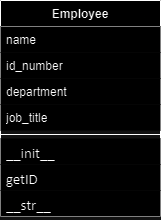

The diagram above was exported from draw.io. Its source (the exported page's mxGraphModel, read from the mxfile embedded in the PNG):
<mxGraphModel dx="1434" dy="832" grid="1" gridSize="10" guides="1" tooltips="1" connect="1" arrows="1" fold="1" page="1" pageScale="1" pageWidth="850" pageHeight="1100" math="0" shadow="0">
  <root>
    <mxCell id="0" />
    <mxCell id="1" parent="0" />
    <mxCell id="26u7MLQulNu3hZ0tUnxd-3" value="Employee" style="swimlane;fontStyle=1;align=center;verticalAlign=top;childLayout=stackLayout;horizontal=1;startSize=26;horizontalStack=0;resizeParent=1;resizeParentMax=0;resizeLast=0;collapsible=1;marginBottom=0;whiteSpace=wrap;html=1;" vertex="1" parent="1">
      <mxGeometry x="345" y="80" width="160" height="216" as="geometry">
        <mxRectangle x="340" y="380" width="100" height="30" as="alternateBounds" />
      </mxGeometry>
    </mxCell>
    <mxCell id="26u7MLQulNu3hZ0tUnxd-7" value="name&lt;br&gt;" style="text;strokeColor=none;fillColor=default;align=left;verticalAlign=top;spacingLeft=4;spacingRight=4;overflow=hidden;rotatable=0;points=[[0,0.5],[1,0.5]];portConstraint=eastwest;whiteSpace=wrap;html=1;" vertex="1" parent="26u7MLQulNu3hZ0tUnxd-3">
      <mxGeometry y="26" width="160" height="26" as="geometry" />
    </mxCell>
    <mxCell id="26u7MLQulNu3hZ0tUnxd-8" value="id_number" style="text;strokeColor=none;fillColor=default;align=left;verticalAlign=top;spacingLeft=4;spacingRight=4;overflow=hidden;rotatable=0;points=[[0,0.5],[1,0.5]];portConstraint=eastwest;whiteSpace=wrap;html=1;" vertex="1" parent="26u7MLQulNu3hZ0tUnxd-3">
      <mxGeometry y="52" width="160" height="26" as="geometry" />
    </mxCell>
    <mxCell id="26u7MLQulNu3hZ0tUnxd-9" value="department" style="text;strokeColor=none;fillColor=default;align=left;verticalAlign=top;spacingLeft=4;spacingRight=4;overflow=hidden;rotatable=0;points=[[0,0.5],[1,0.5]];portConstraint=eastwest;whiteSpace=wrap;html=1;" vertex="1" parent="26u7MLQulNu3hZ0tUnxd-3">
      <mxGeometry y="78" width="160" height="26" as="geometry" />
    </mxCell>
    <mxCell id="26u7MLQulNu3hZ0tUnxd-4" value="job_title" style="text;strokeColor=none;fillColor=default;align=left;verticalAlign=top;spacingLeft=4;spacingRight=4;overflow=hidden;rotatable=0;points=[[0,0.5],[1,0.5]];portConstraint=eastwest;whiteSpace=wrap;html=1;" vertex="1" parent="26u7MLQulNu3hZ0tUnxd-3">
      <mxGeometry y="104" width="160" height="26" as="geometry" />
    </mxCell>
    <mxCell id="26u7MLQulNu3hZ0tUnxd-5" value="" style="line;strokeWidth=1;fillColor=none;align=left;verticalAlign=middle;spacingTop=-1;spacingLeft=3;spacingRight=3;rotatable=0;labelPosition=right;points=[];portConstraint=eastwest;strokeColor=inherit;" vertex="1" parent="26u7MLQulNu3hZ0tUnxd-3">
      <mxGeometry y="130" width="160" height="8" as="geometry" />
    </mxCell>
    <mxCell id="26u7MLQulNu3hZ0tUnxd-10" value="&lt;p style=&quot;line-height:1.2;margin-top:0pt;margin-bottom:0pt;&quot; dir=&quot;ltr&quot;&gt;&lt;/p&gt;&lt;div&gt;&lt;/div&gt;&lt;span style=&quot;font-size: 11pt; font-family: Calibri, sans-serif; background-color: transparent; font-variant-numeric: normal; font-variant-east-asian: normal; font-variant-alternates: normal; font-variant-position: normal; vertical-align: baseline;&quot;&gt;__init__&lt;/span&gt;&lt;p&gt;&lt;/p&gt;&lt;span id=&quot;docs-internal-guid-23525e4b-7fff-c7a3-ce2f-ec27c077340f&quot;&gt;&lt;/span&gt;" style="text;strokeColor=none;fillColor=default;align=left;verticalAlign=top;spacingLeft=4;spacingRight=4;overflow=hidden;rotatable=0;points=[[0,0.5],[1,0.5]];portConstraint=eastwest;whiteSpace=wrap;html=1;" vertex="1" parent="26u7MLQulNu3hZ0tUnxd-3">
      <mxGeometry y="138" width="160" height="26" as="geometry" />
    </mxCell>
    <mxCell id="26u7MLQulNu3hZ0tUnxd-11" value="&lt;p style=&quot;line-height:1.2;margin-top:0pt;margin-bottom:0pt;&quot; dir=&quot;ltr&quot;&gt;&lt;/p&gt;&lt;div&gt;&lt;/div&gt;&lt;p style=&quot;line-height:1.2;margin-top:0pt;margin-bottom:0pt;&quot; dir=&quot;ltr&quot;&gt;&lt;/p&gt;&lt;p style=&quot;line-height:1.2;margin-top:0pt;margin-bottom:0pt;&quot; dir=&quot;ltr&quot;&gt;&lt;/p&gt;&lt;div&gt;&lt;/div&gt;&lt;span style=&quot;font-size: 11pt; font-family: Calibri, sans-serif; background-color: transparent; font-variant-numeric: normal; font-variant-east-asian: normal; font-variant-alternates: normal; font-variant-position: normal; vertical-align: baseline;&quot;&gt;getID&lt;/span&gt;&lt;p&gt;&lt;/p&gt;&lt;span id=&quot;docs-internal-guid-efc0058a-7fff-005a-d0dc-77f249e31955&quot;&gt;&lt;/span&gt;&lt;span id=&quot;docs-internal-guid-23525e4b-7fff-c7a3-ce2f-ec27c077340f&quot;&gt;&lt;/span&gt;" style="text;strokeColor=none;fillColor=default;align=left;verticalAlign=top;spacingLeft=4;spacingRight=4;overflow=hidden;rotatable=0;points=[[0,0.5],[1,0.5]];portConstraint=eastwest;whiteSpace=wrap;html=1;" vertex="1" parent="26u7MLQulNu3hZ0tUnxd-3">
      <mxGeometry y="164" width="160" height="26" as="geometry" />
    </mxCell>
    <mxCell id="26u7MLQulNu3hZ0tUnxd-6" value="&lt;span style=&quot;background-color: transparent; font-family: Calibri, sans-serif; font-size: 11pt;&quot;&gt;__str__&lt;/span&gt;&lt;br&gt;&lt;br class=&quot;Apple-interchange-newline&quot;&gt;&lt;br&gt;" style="text;strokeColor=none;fillColor=default;align=left;verticalAlign=top;spacingLeft=4;spacingRight=4;overflow=hidden;rotatable=0;points=[[0,0.5],[1,0.5]];portConstraint=eastwest;whiteSpace=wrap;html=1;" vertex="1" parent="26u7MLQulNu3hZ0tUnxd-3">
      <mxGeometry y="190" width="160" height="26" as="geometry" />
    </mxCell>
  </root>
</mxGraphModel>